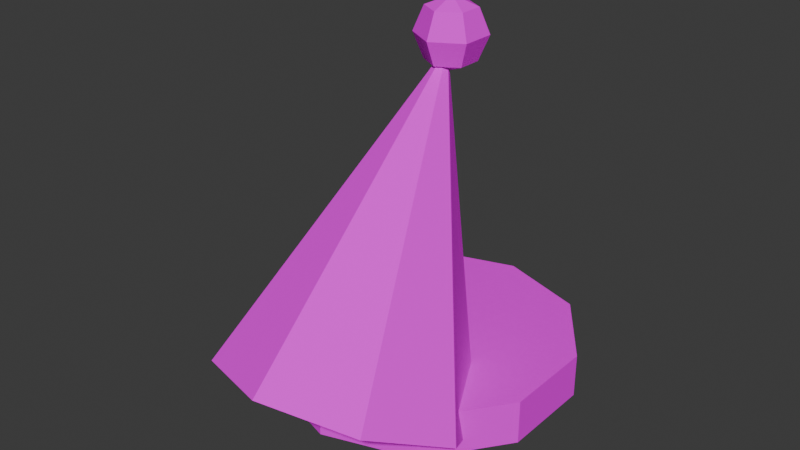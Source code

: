 # Source: hat_elf.blend  (saved by Blender 5.3.31; exported with 4.5.12 LTS)
import bpy
from mathutils import Matrix  # noqa: F401  (used for matrix-valued properties, if any)

bpy.ops.wm.read_factory_settings(use_empty=True)
scene = bpy.context.scene
scene.name = 'Scene'

# ---- collections
col_collection = bpy.data.collections.new('Collection'); scene.collection.children.link(col_collection)

# ---- images (referenced by path relative to the original .blend; pixels are not part of the script)
import os
ASSET_DIR = os.environ.get("B2B_ASSET_DIR", "")  # directory of the original .blend (textures are referenced by path, not embedded)
HERE = os.path.dirname(os.path.abspath(__file__))  # packed textures are extracted next to this script under _unpacked/

def load_image(name, relpath, width, height, colorspace="sRGB"):
    """Load a texture the original file referenced (path relative to the .blend, or extracted next to this script)."""
    p = next((c for c in (os.path.join(HERE, relpath), os.path.join(ASSET_DIR, relpath)) if relpath and os.path.exists(c)), "")
    if p:
        img = bpy.data.images.load(p, check_existing=True)
        img.name = name
    else:  # same state as the original file: an image datablock whose file is absent (Cycles renders it pink)
        img = bpy.data.images.new(name, width, height)
        img.source = "FILE"
        img.filepath = "//" + (relpath or name)
    img.colorspace_settings.name = colorspace
    return img
img_hat_elf_albedo = load_image('hat_elf_albedo', 'hat_elf_albedo.png', 1024, 1024, 'sRGB')

# ---- materials (node trees are filled in below, after node groups)
mat_hat_elf = bpy.data.materials.new('hat_elf')

# ---- material node trees
mat_hat_elf.use_nodes = True; mat_hat_elf.node_tree.nodes.clear()
_N = mat_hat_elf.node_tree.nodes; _L = mat_hat_elf.node_tree.links
n0 = _N.new('ShaderNodeBsdfPrincipled'); n0.name = 'Principled BSDF'; n0.location = (-200, 100)
n0.inputs[2].default_value = 1.0
n0.inputs[10].default_value = 0.005
n0.inputs[13].default_value = 0.0
n1 = _N.new('ShaderNodeOutputMaterial'); n1.name = 'Material Output'; n1.location = (200, 100)
n2 = _N.new('ShaderNodeTexImage'); n2.name = 'Image Texture'; n2.location = (0, 0)
n2.image = img_hat_elf_albedo
n2.interpolation = 'Closest'
_L.new(n0.outputs[0], n1.inputs[0])
_L.new(n2.outputs[0], n0.inputs[0])
n1.is_active_output = True

# ---- world
world_world = bpy.data.worlds.new('World'); scene.world = world_world
world_world.use_nodes = True; world_world.node_tree.nodes.clear()
_N = world_world.node_tree.nodes; _L = world_world.node_tree.links
n0 = _N.new('ShaderNodeOutputWorld'); n0.name = 'World Output'; n0.location = (200, 100)
n1 = _N.new('ShaderNodeBackground'); n1.name = 'Background'; n1.location = (-200, 100)
n1.inputs[0].default_value = (0.05088, 0.05088, 0.05088, 1.0)
_L.new(n1.outputs[0], n0.inputs[0])
n0.is_active_output = True
world_world.color = (0.05088, 0.05088, 0.05088)
world_world.sun_shadow_jitter_overblur = 0.0

# ---- meshes
me_hat_elf = bpy.data.meshes.new('hat_elf')
me_hat_elf.from_pydata([(0.0, 0.64, 1.055), (0.0, 0.64, 1.125), (0.1411, 0.5942, 1.055), (0.1411, 0.5942, 1.125), (0.2283, 0.4742, 1.055), (0.2283, 0.4742, 1.125), (0.2283, 0.3258, 1.055), (0.2283, 0.3258, 1.125), (0.1411, 0.2058, 1.055), (0.1411, 0.2058, 1.125), (0.0, 0.16, 1.055), (0.0, 0.16, 1.125), (-0.1411, 0.2058, 1.055), (-0.1411, 0.2058, 1.125), (-0.2283, 0.3258, 1.055), (-0.2283, 0.3258, 1.125), (-0.2283, 0.4742, 1.055), (-0.2283, 0.4742, 1.125), (-0.1411, 0.5942, 1.055), (-0.1411, 0.5942, 1.125), (0.0, 0.397, 1.009), (0.1414, 0.3443, 1.034), (0.2, 0.2169, 1.096), (0.1414, 0.08957, 1.157), (0.0, 0.03682, 1.183), (-0.1414, 0.08957, 1.157), (-0.2, 0.2169, 1.096), (-0.1414, 0.3443, 1.034), (0.0, 0.4431, 1.564), (0.0, 0.45, 1.635), (0.0, 0.4889, 1.619), (0.0, 0.505, 1.58), (0.0, 0.4889, 1.541), (0.0, 0.45, 1.525), (0.03368, 0.4694, 1.619), (0.04763, 0.4775, 1.58), (0.03368, 0.4694, 1.541), (0.03368, 0.4306, 1.619), (0.04763, 0.4225, 1.58), (0.03368, 0.4306, 1.541), (-8.196e-09, 0.4111, 1.619), (-8.196e-09, 0.395, 1.58), (-8.196e-09, 0.4111, 1.541), (-0.03368, 0.4306, 1.619), (-0.04763, 0.4225, 1.58), (-0.03368, 0.4306, 1.541), (-0.03368, 0.4694, 1.619), (-0.04763, 0.4775, 1.58), (-0.03368, 0.4694, 1.541)], [], [(0, 1, 3, 2), (2, 3, 5, 4), (4, 5, 7, 6), (6, 7, 9, 8), (8, 9, 11, 10), (10, 11, 13, 12), (12, 13, 15, 14), (14, 15, 17, 16), (3, 1, 19, 17, 15, 13, 11, 9, 7, 5), (16, 17, 19, 18), (18, 19, 1, 0), (0, 2, 4, 6, 8, 10, 12, 14, 16, 18), (20, 28, 21), (21, 28, 22), (22, 28, 23), (23, 28, 24), (24, 28, 25), (25, 28, 26), (20, 21, 22, 23, 24, 25, 26, 27), (26, 28, 27), (27, 28, 20), (32, 31, 35, 36), (30, 29, 34), (33, 32, 36), (31, 30, 34, 35), (36, 35, 38, 39), (34, 29, 37), (33, 36, 39), (35, 34, 37, 38), (39, 38, 41, 42), (37, 29, 40), (33, 39, 42), (38, 37, 40, 41), (42, 41, 44, 45), (40, 29, 43), (33, 42, 45), (41, 40, 43, 44), (45, 44, 47, 48), (43, 29, 46), (33, 45, 48), (44, 43, 46, 47), (48, 47, 31, 32), (46, 29, 30), (33, 48, 32), (47, 46, 30, 31)])
_uv = me_hat_elf.uv_layers.new(name='UVMap')
_uv.uv.foreach_set('vector', [0.9631, 0.4444, 0.9086, 0.4441, 0.905, 0.3903, 0.9594, 0.3907, 0.679, 0.9944, 0.6249, 0.994, 0.6337, 0.8965, 0.6877, 0.897, 0.6877, 0.897, 0.6337, 0.8965, 0.6337, 0.7813, 0.6877, 0.7818, 0.6877, 0.7818, 0.6337, 0.7813, 0.6249, 0.6923, 0.679, 0.6927, 0.9904, 0.305, 0.9359, 0.305, 0.9359, 0.2218, 0.9904, 0.2218, 0.9904, 0.2218, 0.9359, 0.2218, 0.9359, 0.1074, 0.9904, 0.1074, 0.9904, 0.1074, 0.9359, 0.1074, 0.9359, 0.0056, 0.9904, 0.0056, 0.9594, 0.7423, 0.905, 0.742, 0.9086, 0.6614, 0.9631, 0.6617, 0.2931, 0.3435, 0.1833, 0.3792, 0.07346, 0.3435, 0.0056, 0.2501, 0.0056, 0.1347, 0.07346, 0.04128, 0.1833, 0.0056, 0.2931, 0.04128, 0.3609, 0.1347, 0.3609, 0.2501, 0.9631, 0.6617, 0.9086, 0.6614, 0.91, 0.5476, 0.9645, 0.5479, 0.9645, 0.5479, 0.91, 0.5476, 0.9086, 0.4441, 0.9631, 0.4444, 0.7269, 0.2499, 0.6591, 0.3434, 0.5495, 0.3791, 0.4399, 0.3436, 0.3721, 0.2503, 0.3721, 0.1348, 0.4399, 0.04138, 0.5495, 0.0056, 0.6591, 0.04116, 0.7269, 0.1345, 0.5845, 0.766, 0.3721, 0.3903, 0.6137, 0.7188, 0.0056, 0.8211, 0.0056, 0.3904, 0.1137, 0.7992, 0.1137, 0.7992, 0.0056, 0.3904, 0.2184, 0.7648, 0.3471, 0.3904, 0.3401, 0.6867, 0.2296, 0.3904, 0.7381, 0.2743, 0.9247, 0.0056, 0.8499, 0.3139, 0.8499, 0.3139, 0.9247, 0.0056, 0.9247, 0.3755, 0.8938, 0.5872, 0.815, 0.6749, 0.7037, 0.6811, 0.6249, 0.6021, 0.6249, 0.4842, 0.7037, 0.3965, 0.815, 0.3903, 0.8938, 0.4693, 0.3721, 0.8229, 0.3721, 0.3903, 0.4845, 0.8092, 0.4845, 0.8092, 0.3721, 0.3903, 0.5845, 0.766, 0.2318, 0.7123, 0.2609, 0.6979, 0.2578, 0.7218, 0.2296, 0.7292, 0.3029, 0.7433, 0.3291, 0.7282, 0.3291, 0.7584, 0.3285, 0.8003, 0.3029, 0.815, 0.3029, 0.7847, 0.2609, 0.6979, 0.2917, 0.7085, 0.2896, 0.7254, 0.2578, 0.7218, 0.2296, 0.7292, 0.2578, 0.7218, 0.2609, 0.7644, 0.2318, 0.7594, 0.3291, 0.7584, 0.3291, 0.7282, 0.3554, 0.7433, 0.3285, 0.8003, 0.3029, 0.7847, 0.3291, 0.7696, 0.2578, 0.7218, 0.2896, 0.7254, 0.2917, 0.7555, 0.2609, 0.7644, 0.8318, 0.7465, 0.8015, 0.759, 0.8015, 0.735, 0.8318, 0.7295, 0.3554, 0.7433, 0.3291, 0.7282, 0.3554, 0.713, 0.3285, 0.8003, 0.3291, 0.7696, 0.3553, 0.7848, 0.8015, 0.759, 0.7712, 0.7465, 0.7712, 0.7295, 0.8015, 0.735, 0.8318, 0.7295, 0.8015, 0.735, 0.8015, 0.6923, 0.8318, 0.6993, 0.3554, 0.713, 0.3291, 0.7282, 0.3291, 0.6979, 0.3285, 0.8003, 0.3553, 0.7848, 0.3553, 0.8151, 0.8015, 0.735, 0.7712, 0.7295, 0.7712, 0.6993, 0.8015, 0.6923, 0.6996, 0.7048, 0.7295, 0.6923, 0.7287, 0.7222, 0.6989, 0.7259, 0.3291, 0.6979, 0.3291, 0.7282, 0.3029, 0.713, 0.3285, 0.8003, 0.3553, 0.8151, 0.3291, 0.8302, 0.7295, 0.6923, 0.76, 0.7041, 0.7594, 0.7253, 0.7287, 0.7222, 0.6989, 0.7259, 0.7287, 0.7222, 0.7295, 0.7637, 0.6996, 0.7552, 0.3029, 0.713, 0.3291, 0.7282, 0.3029, 0.7433, 0.3285, 0.8003, 0.3291, 0.8302, 0.3029, 0.815, 0.7287, 0.7222, 0.7594, 0.7253, 0.76, 0.7546, 0.7295, 0.7637])
me_hat_elf.materials.append(mat_hat_elf)
me_hat_elf.update()

# ---- objects
ob_hat_elf = bpy.data.objects.new('hat_elf', me_hat_elf)

# ---- transforms, parenting, visibility, modifiers, constraints
ob_hat_elf.location = (0.0, 0.0, 0.0)

# ---- collection membership
col_collection.objects.link(ob_hat_elf)

# ---- scene / render settings (as saved in the file)
scene.frame_start = 1; scene.frame_end = 250; scene.frame_set(1)
scene.render.engine = 'CYCLES'
scene.render.bake_bias = 0.0
scene.render.bake_samples = 0
scene.render.compositor_device = 'GPU'
scene.cycles.samples = 4
scene.eevee.use_volume_custom_range = False
scene.eevee.fast_gi_thickness_near = 0.1
scene.eevee.fast_gi_thickness_far = 0.0
scene.eevee.ray_tracing_options.screen_trace_thickness = 0.1
bpy.context.view_layer.update()

# ---- added for rendering (the .blend has no active camera and no usable light): camera, sun
cam_auto = bpy.data.cameras.new('AutoCamera')
cam_auto.lens = 50.0
cam_auto.sensor_width = 36.0
cam_auto.clip_end = 1000.0
ob_auto_camera = bpy.data.objects.new('AutoCamera', cam_auto)
scene.collection.objects.link(ob_auto_camera)
ob_auto_camera.location = (0.90853, -0.751827, 2.04877)
ob_auto_camera.rotation_euler = (1.09748, -7.21219e-08, 0.694738)
scene.camera = ob_auto_camera
light_auto_sun = bpy.data.lights.new('AutoSun', 'SUN')
light_auto_sun.energy = 3.0
light_auto_sun.angle = 0.0523599
ob_auto_sun = bpy.data.objects.new('AutoSun', light_auto_sun)
scene.collection.objects.link(ob_auto_sun)
ob_auto_sun.rotation_euler = (0.872665, 0.174533, 0.523599)
bpy.context.view_layer.update()
